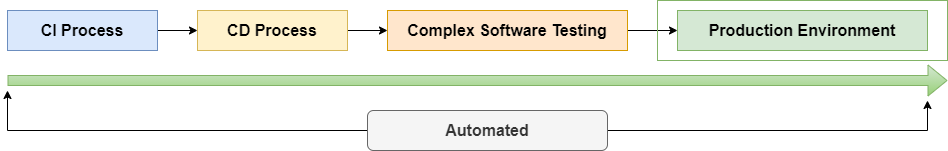

The diagram above was exported from draw.io. Its source (the exported page's mxGraphModel, read from the mxfile embedded in the PNG):
<mxGraphModel dx="-278" dy="-278" grid="1" gridSize="10" guides="1" tooltips="1" connect="1" arrows="1" fold="1" page="1" pageScale="1" pageWidth="850" pageHeight="1100" math="0" shadow="0">
  <root>
    <mxCell id="bojTWotUIfkNeiTOSq3Z-0" />
    <mxCell id="bojTWotUIfkNeiTOSq3Z-1" parent="bojTWotUIfkNeiTOSq3Z-0" />
    <mxCell id="o1Jtokd8KFr36J1FLGHZ-0" style="edgeStyle=orthogonalEdgeStyle;rounded=0;orthogonalLoop=1;jettySize=auto;html=1;exitX=1;exitY=0.5;exitDx=0;exitDy=0;" edge="1" parent="bojTWotUIfkNeiTOSq3Z-1" source="o1Jtokd8KFr36J1FLGHZ-1" target="o1Jtokd8KFr36J1FLGHZ-3">
      <mxGeometry relative="1" as="geometry" />
    </mxCell>
    <mxCell id="o1Jtokd8KFr36J1FLGHZ-1" value="&lt;font style=&quot;font-size: 16px&quot;&gt;&lt;b&gt;CI Process&lt;br&gt;&lt;/b&gt;&lt;/font&gt;" style="rounded=0;whiteSpace=wrap;html=1;fillColor=#dae8fc;strokeColor=#6c8ebf;" vertex="1" parent="bojTWotUIfkNeiTOSq3Z-1">
      <mxGeometry x="2140" y="1230" width="150" height="40" as="geometry" />
    </mxCell>
    <mxCell id="o1Jtokd8KFr36J1FLGHZ-2" style="edgeStyle=orthogonalEdgeStyle;curved=1;orthogonalLoop=1;jettySize=auto;html=1;exitX=1;exitY=0.5;exitDx=0;exitDy=0;" edge="1" parent="bojTWotUIfkNeiTOSq3Z-1" source="o1Jtokd8KFr36J1FLGHZ-3" target="o1Jtokd8KFr36J1FLGHZ-8">
      <mxGeometry relative="1" as="geometry" />
    </mxCell>
    <mxCell id="o1Jtokd8KFr36J1FLGHZ-3" value="&lt;font style=&quot;font-size: 16px&quot;&gt;&lt;b&gt;CD Process&lt;br&gt;&lt;/b&gt;&lt;/font&gt;" style="rounded=0;whiteSpace=wrap;html=1;fillColor=#fff2cc;strokeColor=#d6b656;" vertex="1" parent="bojTWotUIfkNeiTOSq3Z-1">
      <mxGeometry x="2330" y="1230" width="150" height="40" as="geometry" />
    </mxCell>
    <mxCell id="o1Jtokd8KFr36J1FLGHZ-4" style="edgeStyle=orthogonalEdgeStyle;rounded=0;orthogonalLoop=1;jettySize=auto;html=1;exitX=0;exitY=0.5;exitDx=0;exitDy=0;" edge="1" parent="bojTWotUIfkNeiTOSq3Z-1" source="o1Jtokd8KFr36J1FLGHZ-6">
      <mxGeometry relative="1" as="geometry">
        <mxPoint x="2140" y="1310" as="targetPoint" />
      </mxGeometry>
    </mxCell>
    <mxCell id="o1Jtokd8KFr36J1FLGHZ-5" style="edgeStyle=orthogonalEdgeStyle;rounded=0;orthogonalLoop=1;jettySize=auto;html=1;exitX=1;exitY=0.5;exitDx=0;exitDy=0;" edge="1" parent="bojTWotUIfkNeiTOSq3Z-1" source="o1Jtokd8KFr36J1FLGHZ-6">
      <mxGeometry relative="1" as="geometry">
        <mxPoint x="3060" y="1320" as="targetPoint" />
      </mxGeometry>
    </mxCell>
    <mxCell id="o1Jtokd8KFr36J1FLGHZ-6" value="&lt;font style=&quot;font-size: 16px&quot;&gt;&lt;b&gt;Automated&lt;br&gt;&lt;/b&gt;&lt;/font&gt;" style="rounded=1;whiteSpace=wrap;html=1;fillColor=#f5f5f5;strokeColor=#666666;fontColor=#333333;" vertex="1" parent="bojTWotUIfkNeiTOSq3Z-1">
      <mxGeometry x="2500" y="1330" width="240" height="40" as="geometry" />
    </mxCell>
    <mxCell id="o1Jtokd8KFr36J1FLGHZ-7" style="edgeStyle=orthogonalEdgeStyle;curved=1;orthogonalLoop=1;jettySize=auto;html=1;exitX=1;exitY=0.5;exitDx=0;exitDy=0;" edge="1" parent="bojTWotUIfkNeiTOSq3Z-1" source="o1Jtokd8KFr36J1FLGHZ-8" target="o1Jtokd8KFr36J1FLGHZ-10">
      <mxGeometry relative="1" as="geometry" />
    </mxCell>
    <mxCell id="o1Jtokd8KFr36J1FLGHZ-8" value="&lt;font style=&quot;font-size: 16px&quot;&gt;&lt;b&gt;Complex Software Testing&lt;br&gt;&lt;/b&gt;&lt;/font&gt;" style="rounded=0;whiteSpace=wrap;html=1;fillColor=#ffe6cc;strokeColor=#d79b00;" vertex="1" parent="bojTWotUIfkNeiTOSq3Z-1">
      <mxGeometry x="2520" y="1230" width="240" height="40" as="geometry" />
    </mxCell>
    <mxCell id="o1Jtokd8KFr36J1FLGHZ-9" value="&lt;font style=&quot;font-size: 16px&quot;&gt;&lt;b&gt;&lt;br&gt;&lt;/b&gt;&lt;/font&gt;" style="rounded=0;whiteSpace=wrap;html=1;strokeColor=#82b366;gradientColor=#97d077;fillColor=none;" vertex="1" parent="bojTWotUIfkNeiTOSq3Z-1">
      <mxGeometry x="2790" y="1220" width="290" height="60" as="geometry" />
    </mxCell>
    <mxCell id="o1Jtokd8KFr36J1FLGHZ-10" value="&lt;font style=&quot;font-size: 16px&quot;&gt;&lt;b&gt;Production Environment&lt;br&gt;&lt;/b&gt;&lt;/font&gt;" style="rounded=0;whiteSpace=wrap;html=1;fillColor=#d5e8d4;strokeColor=#82b366;" vertex="1" parent="bojTWotUIfkNeiTOSq3Z-1">
      <mxGeometry x="2810" y="1230" width="250" height="40" as="geometry" />
    </mxCell>
    <mxCell id="o1Jtokd8KFr36J1FLGHZ-11" value="" style="shape=flexArrow;endArrow=classic;html=1;strokeWidth=1;fillColor=#d5e8d4;strokeColor=#82b366;gradientColor=#97d077;" edge="1" parent="bojTWotUIfkNeiTOSq3Z-1">
      <mxGeometry x="1423.3899999999999" y="1124" width="50" height="50" as="geometry">
        <mxPoint x="2140" y="1300" as="sourcePoint" />
        <mxPoint x="3080" y="1300" as="targetPoint" />
      </mxGeometry>
    </mxCell>
  </root>
</mxGraphModel>